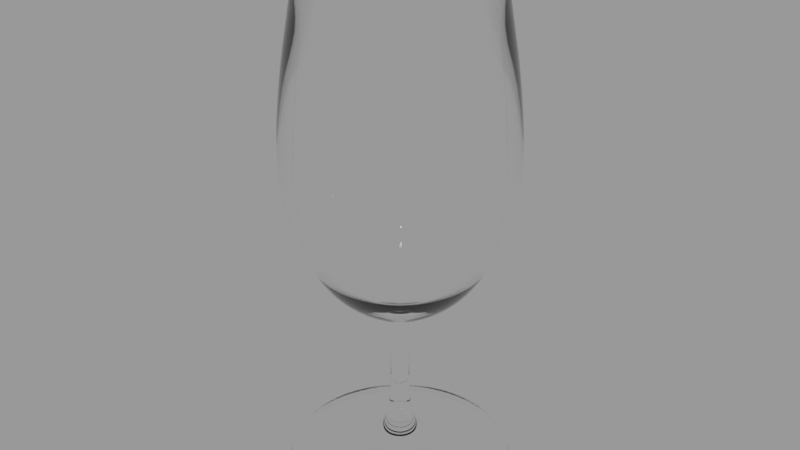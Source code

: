 # Source: wine_glass_blend_301be468-0957-45cf-a1bf-4075c7cd27e7.blend  (saved by Blender 2.90.8; exported with 4.5.12 LTS)
import bpy
from mathutils import Matrix  # noqa: F401  (used for matrix-valued properties, if any)

bpy.ops.wm.read_factory_settings(use_empty=True)
scene = bpy.context.scene
scene.name = 'upload'

# ---- collections
col_wine_glass = bpy.data.collections.new('Wine glass'); scene.collection.children.link(col_wine_glass)

# ---- materials (node trees are filled in below, after node groups)
mat_glass = bpy.data.materials.new('Glass')
mat_glass.use_transparent_shadow = False

# ---- material node trees
mat_glass.use_nodes = True; mat_glass.node_tree.nodes.clear()
_N = mat_glass.node_tree.nodes; _L = mat_glass.node_tree.links
n0 = _N.new('ShaderNodeOutputMaterial'); n0.name = 'Material Output'; n0.location = (300, 300)
n1 = _N.new('ShaderNodeBsdfPrincipled'); n1.name = 'Principled BSDF'; n1.location = (10, 300)
n1.distribution = 'GGX'
n1.subsurface_method = 'BURLEY'
n1.inputs[0].default_value = (1.0, 1.0, 1.0, 1.0)
n1.inputs[2].default_value = 0.0
n1.inputs[18].default_value = 1.0
n1.inputs[27].default_value = (0.0, 0.0, 0.0, 1.0)
n1.inputs[28].default_value = 1.0
_L.new(n1.outputs[0], n0.inputs[0])
n0.is_active_output = True

# ---- meshes
me_glass = bpy.data.meshes.new('Glass')
me_glass.from_pydata([(0.0, 0.03871, 7.26e-05), (0.0, 0.03871, 0.004698), (0.01481, 0.03576, 7.26e-05), (0.01481, 0.03576, 0.004698), (0.02737, 0.02737, 7.26e-05), (0.02737, 0.02737, 0.004698), (0.03576, 0.01481, 7.26e-05), (0.03576, 0.01481, 0.004698), (0.03871, -1.692e-09, 7.26e-05), (0.03871, -1.692e-09, 0.004698), (0.03576, -0.01481, 7.26e-05), (0.03576, -0.01481, 0.004698), (0.02737, -0.02737, 7.26e-05), (0.02737, -0.02737, 0.004698), (0.01481, -0.03576, 7.26e-05), (0.01481, -0.03576, 0.004698), (5.845e-09, -0.03871, 7.26e-05), (5.845e-09, -0.03871, 0.004698), (-0.01481, -0.03576, 7.26e-05), (-0.01481, -0.03576, 0.004698), (-0.02737, -0.02737, 7.26e-05), (-0.02737, -0.02737, 0.004698), (-0.03576, -0.01481, 7.26e-05), (-0.03576, -0.01481, 0.004698), (-0.03871, 4.616e-10, 7.26e-05), (-0.03871, 4.616e-10, 0.004698), (-0.03576, 0.01481, 7.26e-05), (-0.03576, 0.01481, 0.004698), (-0.02737, 0.02737, 7.26e-05), (-0.02737, 0.02737, 0.004698), (-0.01481, 0.03576, 7.26e-05), (-0.01481, 0.03576, 0.004698), (1.326e-09, 0.003113, 0.01056), (0.001191, 0.002876, 0.01056), (0.002201, 0.002201, 0.01056), (0.002876, 0.001191, 0.01056), (0.003113, 2.617e-10, 0.01056), (0.002876, -0.001191, 0.01056), (0.002201, -0.002201, 0.01056), (0.001191, -0.002876, 0.01056), (1.796e-09, -0.003113, 0.01056), (-0.001191, -0.002876, 0.01056), (-0.002201, -0.002201, 0.01056), (-0.002876, -0.001191, 0.01056), (-0.003113, 4.349e-10, 0.01056), (-0.002876, 0.001191, 0.01056), (-0.002201, 0.002201, 0.01056), (-0.001191, 0.002876, 0.01056), (1.275e-09, 0.004473, 0.002901), (0.001712, 0.004133, 0.002901), (0.003163, 0.003163, 0.002901), (0.004133, 0.001712, 0.002901), (0.004473, 1.871e-10, 0.002901), (0.004133, -0.001712, 0.002901), (0.003163, -0.003163, 0.002901), (0.001712, -0.004133, 0.002901), (1.951e-09, -0.004473, 0.002901), (-0.001712, -0.004133, 0.002901), (-0.003163, -0.003163, 0.002901), (-0.004133, -0.001712, 0.002901), (-0.004473, 4.359e-10, 0.002901), (-0.004133, 0.001712, 0.002901), (-0.003163, 0.003163, 0.002901), (-0.001712, 0.004133, 0.002901), (0.001191, 0.002876, 0.05661), (1.041e-09, 0.003113, 0.05661), (0.002201, 0.002201, 0.05661), (0.002876, 0.001191, 0.05661), (0.003113, 2.617e-10, 0.05661), (0.002876, -0.001191, 0.05661), (0.002201, -0.002201, 0.05661), (0.001191, -0.002876, 0.05661), (1.511e-09, -0.003113, 0.05661), (-0.001191, -0.002876, 0.05661), (-0.002201, -0.002201, 0.05661), (-0.002876, -0.001191, 0.05661), (-0.003113, 4.349e-10, 0.05661), (-0.002876, 0.001191, 0.05661), (-0.002201, 0.002201, 0.05661), (-0.001191, 0.002876, 0.05661), (3.82e-09, -0.02091, 0.005915), (-0.008002, -0.01932, 0.005915), (-0.01932, 0.008002, 0.005915), (-0.01479, 0.01479, 0.005915), (0.008002, 0.01932, 0.005915), (0.01479, 0.01479, 0.005915), (0.01479, -0.01479, 0.005915), (0.008002, -0.01932, 0.005915), (-0.01932, -0.008002, 0.005915), (-0.02091, 4.482e-10, 0.005915), (0.02091, -7.151e-10, 0.005915), (0.01932, -0.008002, 0.005915), (-0.01479, -0.01479, 0.005915), (-0.008002, 0.01932, 0.005915), (0.01932, 0.008002, 0.005915), (6.63e-10, 0.02091, 0.005915), (0.008697, 0.021, 0.06822), (-2.767e-10, 0.02273, 0.06822), (0.01607, 0.01607, 0.06822), (0.021, 0.008697, 0.06822), (0.02273, 1.229e-09, 0.06822), (0.021, -0.008697, 0.06822), (0.01607, -0.01607, 0.06822), (0.008697, -0.021, 0.06822), (3.155e-09, -0.02273, 0.06822), (-0.008697, -0.021, 0.06822), (-0.01607, -0.01607, 0.06822), (-0.021, -0.008697, 0.06822), (-0.02273, 2.494e-09, 0.06822), (-0.021, 0.008697, 0.06822), (-0.01607, 0.01607, 0.06822), (-0.008697, 0.021, 0.06822), (0.01133, 0.02735, 0.08031), (-5.132e-10, 0.0296, 0.08031), (0.02093, 0.02093, 0.08031), (0.02735, 0.01133, 0.08031), (0.0296, 1.427e-09, 0.08031), (0.02735, -0.01133, 0.08031), (0.02093, -0.02093, 0.08031), (0.01133, -0.02735, 0.08031), (3.957e-09, -0.0296, 0.08031), (-0.01133, -0.02735, 0.08031), (-0.02093, -0.02093, 0.08031), (-0.02735, -0.01133, 0.08031), (-0.0296, 3.074e-09, 0.08031), (-0.02735, 0.01133, 0.08031), (-0.02093, 0.02093, 0.08031), (-0.01133, 0.02735, 0.08031), (0.01451, 0.03504, 0.09641), (-9.208e-10, 0.03792, 0.09641), (0.02682, 0.02682, 0.09641), (0.03504, 0.01451, 0.09641), (0.03792, 1.828e-09, 0.09641), (0.03504, -0.01451, 0.09641), (0.02682, -0.02682, 0.09641), (0.01451, -0.03504, 0.09641), (4.806e-09, -0.03792, 0.09641), (-0.01451, -0.03504, 0.09641), (-0.02682, -0.02682, 0.09641), (-0.03504, -0.01451, 0.09641), (-0.03792, 3.938e-09, 0.09641), (-0.03504, 0.01451, 0.09641), (-0.02682, 0.02682, 0.09641), (-0.01451, 0.03504, 0.09641), (0.01314, 0.03172, 0.1495), (-7.344e-10, 0.03433, 0.1495), (0.02428, 0.02428, 0.1495), (0.03172, 0.01314, 0.1495), (0.03433, 1.61e-09, 0.1495), (0.03172, -0.01314, 0.1495), (0.02428, -0.02428, 0.1495), (0.01314, -0.03172, 0.1495), (4.45e-09, -0.03433, 0.1495), (-0.01314, -0.03172, 0.1495), (-0.02428, -0.02428, 0.1495), (-0.03172, -0.01314, 0.1495), (-0.03433, 3.521e-09, 0.1495), (-0.03172, 0.01314, 0.1495), (-0.02428, 0.02428, 0.1495), (-0.01314, 0.03172, 0.1495), (0.01158, 0.02796, 0.1803), (-7.058e-10, 0.03027, 0.1803), (0.0214, 0.0214, 0.1803), (0.02796, 0.01158, 0.1803), (0.03027, 1.371e-09, 0.1803), (0.02796, -0.01158, 0.1803), (0.0214, -0.0214, 0.1803), (0.01158, -0.02796, 0.1803), (3.865e-09, -0.03027, 0.1803), (-0.01158, -0.02796, 0.1803), (-0.0214, -0.0214, 0.1803), (-0.02796, -0.01158, 0.1803), (-0.03027, 3.055e-09, 0.1803), (-0.02796, 0.01158, 0.1803), (-0.0214, 0.0214, 0.1803), (-0.01158, 0.02796, 0.1803), (-0.01403, -0.03386, 0.004838), (-0.02592, 0.02592, 0.004838), (0.02592, 0.02592, 0.004838), (0.01403, -0.03386, 0.004838), (-0.03665, 4.6e-10, 0.004838), (0.03386, -0.01403, 0.004838), (-0.02592, -0.02592, 0.004838), (-0.01403, 0.03386, 0.004838), (0.03386, 0.01403, 0.004838), (5.611e-09, -0.03665, 0.004838), (-0.03386, 0.01403, 0.004838), (0.01403, 0.03386, 0.004838), (0.02592, -0.02592, 0.004838), (-0.03386, -0.01403, 0.004838), (0.03665, -1.579e-09, 0.004838), (7.643e-11, 0.03665, 0.004838), (0.02646, 0.02646, 0.0001793), (0.01432, 0.03457, 0.0001793), (0.01432, -0.03457, 0.0001793), (0.02646, -0.02646, 0.0001793), (-0.03741, 4.606e-10, 0.0001793), (-0.03457, -0.01432, 0.0001793), (0.03457, -0.01432, 0.0001793), (0.03741, -1.621e-09, 0.0001793), (-0.02646, -0.02646, 0.0001793), (-0.01432, -0.03457, 0.0001793), (-0.01432, 0.03457, 0.0001793), (-0.02646, 0.02646, 0.0001793), (0.03457, 0.01432, 0.0001793), (5.698e-09, -0.03741, 0.0001793), (4.815e-11, 0.03741, 0.0001793), (-0.03457, 0.01432, 0.0001793), (0.0001108, 0.0002674, 0.05661), (1.159e-09, 0.0002895, 0.05661), (0.0002047, 0.0002047, 0.05661), (0.0002674, 0.0001108, 0.05661), (0.0002895, 1.224e-10, 0.05661), (0.0002674, -0.0001108, 0.05661), (0.0002047, -0.0002047, 0.05661), (0.0001108, -0.0002674, 0.05661), (1.203e-09, -0.0002895, 0.05661), (-0.0001108, -0.0002674, 0.05661), (-0.0002047, -0.0002047, 0.05661), (-0.0002674, -0.0001108, 0.05661), (-0.0002895, 1.385e-10, 0.05661), (-0.0002674, 0.0001108, 0.05661), (-0.0002047, 0.0002047, 0.05661), (-0.0001108, 0.0002674, 0.05661), (-0.001191, 0.002876, 0.0416), (1.134e-09, 0.003113, 0.0416), (1.604e-09, -0.003113, 0.0416), (-0.001191, -0.002876, 0.0416), (0.001191, 0.002876, 0.0416), (0.002201, 0.002201, 0.0416), (-0.002201, -0.002201, 0.0416), (0.002876, 0.001191, 0.0416), (-0.002876, -0.001191, 0.0416), (0.003113, 2.617e-10, 0.0416), (-0.003113, 4.349e-10, 0.0416), (0.002876, -0.001191, 0.0416), (-0.002876, 0.001191, 0.0416), (0.002201, -0.002201, 0.0416), (-0.002201, 0.002201, 0.0416), (0.001191, -0.002876, 0.0416), (0.01481, 0.01481, 0.00154), (0.008015, -0.01935, 0.00154), (-0.02094, 4.483e-10, 0.00154), (0.01935, -0.008015, 0.00154), (-0.01481, -0.01481, 0.00154), (-0.008015, 0.01935, 0.00154), (0.01935, 0.008015, 0.00154), (3.824e-09, -0.02094, 0.00154), (-0.01935, 0.008015, 0.00154), (0.008015, 0.01935, 0.00154), (0.01481, -0.01481, 0.00154), (-0.01935, -0.008015, 0.00154), (0.02094, -7.17e-10, 0.00154), (-0.008015, -0.01935, 0.00154), (-0.01481, 0.01481, 0.00154), (6.617e-10, 0.02094, 0.00154), (4.806e-09, -0.03792, 0.123), (-0.01451, -0.03504, 0.123), (0.01451, 0.03504, 0.123), (0.02682, 0.02682, 0.123), (-0.02682, -0.02682, 0.123), (0.03504, 0.01451, 0.123), (-0.03504, -0.01451, 0.123), (0.03792, 1.828e-09, 0.123), (-0.03792, 3.938e-09, 0.123), (0.03504, -0.01451, 0.123), (-0.03504, 0.01451, 0.123), (0.02682, -0.02682, 0.123), (-0.02682, 0.02682, 0.123), (0.01451, -0.03504, 0.123), (-0.01451, 0.03504, 0.123), (-9.208e-10, 0.03792, 0.123), (-0.02866, 0.01187, 0.1649), (-0.02194, 0.02194, 0.1649), (0.02194, -0.02194, 0.1649), (0.01187, -0.02866, 0.1649), (-0.01187, 0.02866, 0.1649), (4.007e-09, -0.03102, 0.1649), (-6.77e-10, 0.03102, 0.1649), (0.01187, 0.02866, 0.1649), (-0.01187, -0.02866, 0.1649), (0.02194, 0.02194, 0.1649), (-0.02194, -0.02194, 0.1649), (0.02866, 0.01187, 0.1649), (-0.02866, -0.01187, 0.1649), (0.03102, 1.455e-09, 0.1649), (-0.03102, 3.181e-09, 0.1649), (0.02866, -0.01187, 0.1649), (0.001042, 0.002515, 0.06312), (9.767e-10, 0.002722, 0.06312), (0.001925, 0.001925, 0.06312), (0.002515, 0.001042, 0.06312), (0.002722, 2.147e-10, 0.06312), (0.002515, -0.001042, 0.06312), (0.001925, -0.001925, 0.06312), (0.001042, -0.002515, 0.06312), (1.388e-09, -0.002722, 0.06312), (-0.001042, -0.002515, 0.06312), (-0.001925, -0.001925, 0.06312), (-0.002515, -0.001042, 0.06312), (-0.002722, 3.662e-10, 0.06312), (-0.002515, 0.001042, 0.06312), (-0.001925, 0.001925, 0.06312), (-0.001042, 0.002515, 0.06312), (0.009171, 0.02214, 0.07327), (-3.257e-10, 0.02397, 0.07327), (0.01695, 0.01695, 0.07327), (0.02214, 0.009171, 0.07327), (0.02397, 1.279e-09, 0.07327), (0.02214, -0.009171, 0.07327), (0.01695, -0.01695, 0.07327), (0.009171, -0.02214, 0.07327), (3.293e-09, -0.02397, 0.07327), (-0.009171, -0.02214, 0.07327), (-0.01695, -0.01695, 0.07327), (-0.02214, -0.009171, 0.07327), (-0.02397, 2.613e-09, 0.07327), (-0.02214, 0.009171, 0.07327), (-0.01695, 0.01695, 0.07327), (-0.009171, 0.02214, 0.07327), (0.01097, 0.02649, 0.08385), (-5.048e-10, 0.02867, 0.08385), (0.02027, 0.02027, 0.08385), (0.02649, 0.01097, 0.08385), (0.02867, 1.391e-09, 0.08385), (0.02649, -0.01097, 0.08385), (0.02027, -0.02027, 0.08385), (0.01097, -0.02649, 0.08385), (3.824e-09, -0.02867, 0.08385), (-0.01097, -0.02649, 0.08385), (-0.02027, -0.02027, 0.08385), (-0.02649, -0.01097, 0.08385), (-0.02867, 2.986e-09, 0.08385), (-0.02649, 0.01097, 0.08385), (-0.02027, 0.02027, 0.08385), (-0.01097, 0.02649, 0.08385), (0.01269, 0.03063, 0.09792), (-7.387e-10, 0.03316, 0.09792), (0.02345, 0.02345, 0.09792), (0.03063, 0.01269, 0.09792), (0.03316, 1.584e-09, 0.09792), (0.03063, -0.01269, 0.09792), (0.02345, -0.02345, 0.09792), (0.01269, -0.03063, 0.09792), (4.268e-09, -0.03316, 0.09792), (-0.01269, -0.03063, 0.09792), (-0.02345, -0.02345, 0.09792), (-0.03063, -0.01269, 0.09792), (-0.03316, 3.429e-09, 0.09792), (-0.03063, 0.01269, 0.09792), (-0.02345, 0.02345, 0.09792), (-0.01269, 0.03063, 0.09792), (0.01179, 0.02846, 0.1444), (-6.532e-10, 0.03081, 0.1444), (0.02178, 0.02178, 0.1444), (0.02846, 0.01179, 0.1444), (0.03081, 1.414e-09, 0.1444), (0.02846, -0.01179, 0.1444), (0.02178, -0.02178, 0.1444), (0.01179, -0.02846, 0.1444), (3.998e-09, -0.03081, 0.1444), (-0.01179, -0.02846, 0.1444), (-0.02178, -0.02178, 0.1444), (-0.02846, -0.01179, 0.1444), (-0.03081, 3.128e-09, 0.1444), (-0.02846, 0.01179, 0.1444), (-0.02178, 0.02178, 0.1444), (-0.01179, 0.02846, 0.1444), (0.01079, 0.02604, 0.1803), (-5.584e-10, 0.02819, 0.1803), (0.01993, 0.01993, 0.1803), (0.02604, 0.01079, 0.1803), (0.02819, 1.281e-09, 0.1803), (0.02604, -0.01079, 0.1803), (0.01993, -0.01993, 0.1803), (0.01079, -0.02604, 0.1803), (3.698e-09, -0.02819, 0.1803), (-0.01079, -0.02604, 0.1803), (-0.01993, -0.01993, 0.1803), (-0.02604, -0.01079, 0.1803), (-0.02819, 2.849e-09, 0.1803), (-0.02604, 0.01079, 0.1803), (-0.01993, 0.01993, 0.1803), (-0.01079, 0.02604, 0.1803), (9.686e-05, 0.0002338, 0.06479), (1.08e-09, 0.0002531, 0.06479), (0.000179, 0.000179, 0.06479), (0.0002338, 9.686e-05, 0.06479), (0.0002531, 9.295e-11, 0.06479), (0.0002338, -9.686e-05, 0.06479), (0.000179, -0.000179, 0.06479), (9.686e-05, -0.0002338, 0.06479), (1.118e-09, -0.0002531, 0.06479), (-9.686e-05, -0.0002338, 0.06479), (-0.000179, -0.000179, 0.06479), (-0.0002338, -9.686e-05, 0.06479), (-0.0002531, 1.07e-10, 0.06479), (-0.0002338, 9.686e-05, 0.06479), (-0.000179, 0.000179, 0.06479), (-9.686e-05, 0.0002338, 0.06479), (4.268e-09, -0.03316, 0.1211), (-0.01269, -0.03063, 0.1211), (0.01269, 0.03063, 0.1211), (0.02345, 0.02345, 0.1211), (-0.02345, -0.02345, 0.1211), (0.03063, 0.01269, 0.1211), (-0.03063, -0.01269, 0.1211), (0.03316, 1.584e-09, 0.1211), (-0.03316, 3.429e-09, 0.1211), (0.03063, -0.01269, 0.1211), (-0.03063, 0.01269, 0.1211), (0.02345, -0.02345, 0.1211), (-0.02345, 0.02345, 0.1211), (0.01269, -0.03063, 0.1211), (-0.01269, 0.03063, 0.1211), (-7.387e-10, 0.03316, 0.1211), (-0.02754, 0.01141, 0.1578), (-0.02108, 0.02108, 0.1578), (0.02108, -0.02108, 0.1578), (0.01141, -0.02754, 0.1578), (-0.01141, 0.02754, 0.1578), (3.857e-09, -0.02981, 0.1578), (-6.447e-10, 0.02981, 0.1578), (0.01141, 0.02754, 0.1578), (-0.01141, -0.02754, 0.1578), (0.02108, 0.02108, 0.1578), (-0.02108, -0.02108, 0.1578), (0.02754, 0.01141, 0.1578), (-0.02754, -0.01141, 0.1578), (0.02981, 1.384e-09, 0.1578), (-0.02981, 3.043e-09, 0.1578), (0.02754, -0.01141, 0.1578), (0.01158, -0.02796, 0.1803), (0.0214, -0.0214, 0.1803), (0.02796, -0.01158, 0.1803), (0.03027, 1.371e-09, 0.1803), (0.02796, 0.01158, 0.1803), (0.0214, 0.0214, 0.1803), (0.01158, 0.02796, 0.1803), (-7.058e-10, 0.03027, 0.1803), (-0.01158, 0.02796, 0.1803), (-0.0214, 0.0214, 0.1803), (-0.02796, 0.01158, 0.1803), (-0.03027, 3.055e-09, 0.1803), (-0.02796, -0.01158, 0.1803), (3.865e-09, -0.03027, 0.1803), (-0.01158, -0.02796, 0.1803), (-0.0214, -0.0214, 0.1803), (-0.02604, 0.01079, 0.1803), (0.01993, -0.01993, 0.1803), (-5.584e-10, 0.02819, 0.1803), (-0.01993, 0.01993, 0.1803), (0.01079, -0.02604, 0.1803), (-0.01079, 0.02604, 0.1803), (3.698e-09, -0.02819, 0.1803), (0.01079, 0.02604, 0.1803), (-0.01079, -0.02604, 0.1803), (0.01993, 0.01993, 0.1803), (-0.01993, -0.01993, 0.1803), (0.02604, 0.01079, 0.1803), (-0.02604, -0.01079, 0.1803), (0.02819, 1.281e-09, 0.1803), (-0.02819, 2.849e-09, 0.1803), (0.02604, -0.01079, 0.1803), (0.002876, 0.001191, 0.05661), (0.003113, 2.617e-10, 0.05661), (-0.002876, -0.001191, 0.05661), (-0.003113, 4.349e-10, 0.05661), (0.002876, -0.001191, 0.05661), (-0.002876, 0.001191, 0.05661), (0.002201, -0.002201, 0.05661), (-0.002201, 0.002201, 0.05661), (0.001191, -0.002876, 0.05661), (-0.001191, 0.002876, 0.05661), (1.511e-09, -0.003113, 0.05661), (1.041e-09, 0.003113, 0.05661), (0.001191, 0.002876, 0.05661), (-0.001191, -0.002876, 0.05661), (0.002201, 0.002201, 0.05661), (-0.002201, -0.002201, 0.05661), (-0.001191, 0.002876, 0.05661), (1.511e-09, -0.003113, 0.05661), (0.001191, 0.002876, 0.05661), (1.041e-09, 0.003113, 0.05661), (-0.001191, -0.002876, 0.05661), (0.002201, 0.002201, 0.05661), (-0.002201, -0.002201, 0.05661), (0.002876, 0.001191, 0.05661), (-0.002876, -0.001191, 0.05661), (0.003113, 2.617e-10, 0.05661), (-0.003113, 4.349e-10, 0.05661), (0.002876, -0.001191, 0.05661), (-0.002876, 0.001191, 0.05661), (0.002201, -0.002201, 0.05661), (-0.002201, 0.002201, 0.05661), (0.001191, -0.002876, 0.05661)], [], [(0, 1, 3, 2), (2, 3, 5, 4), (4, 5, 7, 6), (6, 7, 9, 8), (8, 9, 11, 10), (10, 11, 13, 12), (12, 13, 15, 14), (14, 15, 17, 16), (16, 17, 19, 18), (18, 19, 21, 20), (20, 21, 23, 22), (22, 23, 25, 24), (24, 25, 27, 26), (26, 27, 29, 28), (81, 80, 40, 41), (28, 29, 31, 30), (30, 31, 1, 0), (249, 240, 50, 49), (483, 480, 79, 65), (83, 82, 45, 46), (85, 84, 33, 34), (87, 86, 38, 39), (89, 88, 43, 44), (91, 90, 36, 37), (92, 81, 41, 42), (93, 83, 46, 47), (94, 85, 34, 35), (80, 87, 39, 40), (84, 95, 32, 33), (82, 89, 44, 45), (86, 91, 37, 38), (88, 92, 42, 43), (95, 93, 47, 32), (90, 94, 35, 36), (48, 49, 50, 51, 52, 53, 54, 55, 56, 57, 58, 59, 60, 61, 62, 63), (250, 241, 55, 54), (251, 242, 60, 59), (252, 243, 53, 52), (253, 244, 58, 57), (254, 245, 63, 62), (240, 246, 51, 50), (241, 247, 56, 55), (255, 249, 49, 48), (242, 248, 61, 60), (243, 250, 54, 53), (244, 251, 59, 58), (245, 255, 48, 63), (246, 252, 52, 51), (247, 253, 57, 56), (248, 254, 62, 61), (465, 464, 99, 100), (484, 481, 72, 73), (485, 482, 64, 66), (486, 484, 73, 74), (487, 485, 66, 67), (488, 486, 74, 75), (489, 487, 67, 68), (490, 488, 75, 76), (491, 489, 68, 69), (492, 490, 76, 77), (493, 491, 69, 70), (494, 492, 77, 78), (495, 493, 70, 71), (480, 494, 78, 79), (481, 495, 71, 72), (482, 483, 65, 64), (190, 184, 94, 90), (191, 183, 93, 95), (189, 182, 92, 88), (188, 181, 91, 86), (186, 180, 89, 82), (187, 191, 95, 84), (185, 179, 87, 80), (184, 178, 85, 94), (183, 177, 83, 93), (182, 176, 81, 92), (181, 190, 90, 91), (180, 189, 88, 89), (179, 188, 86, 87), (178, 187, 84, 85), (177, 186, 82, 83), (176, 185, 80, 81), (110, 109, 125, 126), (467, 466, 107, 108), (468, 465, 100, 101), (469, 467, 108, 109), (470, 468, 101, 102), (471, 469, 109, 110), (472, 470, 102, 103), (473, 471, 110, 111), (474, 472, 103, 104), (476, 475, 97, 96), (475, 473, 111, 97), (477, 474, 104, 105), (478, 476, 96, 98), (479, 477, 105, 106), (464, 478, 98, 99), (466, 479, 106, 107), (116, 115, 131, 132), (103, 102, 118, 119), (111, 110, 126, 127), (104, 103, 119, 120), (96, 97, 113, 112), (97, 111, 127, 113), (105, 104, 120, 121), (98, 96, 112, 114), (106, 105, 121, 122), (99, 98, 114, 115), (107, 106, 122, 123), (100, 99, 115, 116), (108, 107, 123, 124), (101, 100, 116, 117), (109, 108, 124, 125), (102, 101, 117, 118), (257, 256, 152, 153), (124, 123, 139, 140), (117, 116, 132, 133), (125, 124, 140, 141), (118, 117, 133, 134), (126, 125, 141, 142), (119, 118, 134, 135), (127, 126, 142, 143), (120, 119, 135, 136), (112, 113, 129, 128), (113, 127, 143, 129), (121, 120, 136, 137), (114, 112, 128, 130), (122, 121, 137, 138), (115, 114, 130, 131), (123, 122, 138, 139), (273, 272, 173, 174), (259, 258, 144, 146), (260, 257, 153, 154), (261, 259, 146, 147), (262, 260, 154, 155), (263, 261, 147, 148), (264, 262, 155, 156), (265, 263, 148, 149), (266, 264, 156, 157), (267, 265, 149, 150), (268, 266, 157, 158), (269, 267, 150, 151), (270, 268, 158, 159), (256, 269, 151, 152), (258, 271, 145, 144), (271, 270, 159, 145), (275, 274, 166, 167), (276, 273, 174, 175), (277, 275, 167, 168), (279, 278, 161, 160), (278, 276, 175, 161), (280, 277, 168, 169), (281, 279, 160, 162), (282, 280, 169, 170), (283, 281, 162, 163), (284, 282, 170, 171), (285, 283, 163, 164), (286, 284, 171, 172), (287, 285, 164, 165), (272, 286, 172, 173), (274, 287, 165, 166), (19, 17, 185, 176), (29, 27, 186, 177), (5, 3, 187, 178), (15, 13, 188, 179), (25, 23, 189, 180), (11, 9, 190, 181), (21, 19, 176, 182), (31, 29, 177, 183), (7, 5, 178, 184), (17, 15, 179, 185), (3, 1, 191, 187), (27, 25, 180, 186), (13, 11, 181, 188), (23, 21, 182, 189), (1, 31, 183, 191), (9, 7, 184, 190), (26, 28, 203, 207), (16, 18, 201, 205), (6, 8, 199, 204), (30, 0, 206, 202), (20, 22, 197, 200), (10, 12, 195, 198), (24, 26, 207, 196), (0, 2, 193, 206), (14, 16, 205, 194), (4, 6, 204, 192), (28, 30, 202, 203), (18, 20, 200, 201), (8, 10, 198, 199), (22, 24, 196, 197), (12, 14, 194, 195), (2, 4, 192, 193), (72, 216, 217, 73), (208, 209, 223, 222, 221, 220, 219, 218, 217, 216, 215, 214, 213, 212, 211, 210), (64, 208, 210, 66), (73, 217, 218, 74), (66, 210, 211, 67), (74, 218, 219, 75), (67, 211, 212, 68), (75, 219, 220, 76), (68, 212, 213, 69), (76, 220, 221, 77), (69, 213, 214, 70), (77, 221, 222, 78), (70, 214, 215, 71), (78, 222, 223, 79), (71, 215, 216, 72), (65, 209, 208, 64), (79, 223, 209, 65), (33, 32, 225, 228), (40, 39, 239, 226), (47, 46, 238, 224), (39, 38, 237, 239), (46, 45, 236, 238), (38, 37, 235, 237), (45, 44, 234, 236), (37, 36, 233, 235), (44, 43, 232, 234), (36, 35, 231, 233), (43, 42, 230, 232), (35, 34, 229, 231), (42, 41, 227, 230), (34, 33, 228, 229), (41, 40, 226, 227), (32, 47, 224, 225), (207, 203, 254, 248), (205, 201, 253, 247), (204, 199, 252, 246), (202, 206, 255, 245), (200, 197, 251, 244), (198, 195, 250, 243), (196, 207, 248, 242), (206, 193, 249, 255), (194, 205, 247, 241), (192, 204, 246, 240), (203, 202, 245, 254), (201, 200, 244, 253), (199, 198, 243, 252), (197, 196, 242, 251), (195, 194, 241, 250), (193, 192, 240, 249), (129, 143, 270, 271), (128, 129, 271, 258), (136, 135, 269, 256), (143, 142, 268, 270), (135, 134, 267, 269), (142, 141, 266, 268), (134, 133, 265, 267), (141, 140, 264, 266), (133, 132, 263, 265), (140, 139, 262, 264), (132, 131, 261, 263), (139, 138, 260, 262), (131, 130, 259, 261), (138, 137, 257, 260), (130, 128, 258, 259), (137, 136, 256, 257), (150, 149, 287, 274), (157, 156, 286, 272), (149, 148, 285, 287), (156, 155, 284, 286), (148, 147, 283, 285), (155, 154, 282, 284), (147, 146, 281, 283), (154, 153, 280, 282), (146, 144, 279, 281), (153, 152, 277, 280), (145, 159, 276, 278), (144, 145, 278, 279), (152, 151, 275, 277), (159, 158, 273, 276), (151, 150, 274, 275), (158, 157, 272, 273), (292, 308, 307, 291), (318, 334, 333, 317), (300, 316, 315, 299), (293, 309, 308, 292), (301, 317, 316, 300), (294, 310, 309, 293), (302, 318, 317, 301), (295, 311, 310, 294), (303, 319, 318, 302), (296, 312, 311, 295), (288, 304, 305, 289), (289, 305, 319, 303), (297, 313, 312, 296), (290, 306, 304, 288), (298, 314, 313, 297), (291, 307, 306, 290), (299, 315, 314, 298), (324, 340, 339, 323), (311, 327, 326, 310), (319, 335, 334, 318), (312, 328, 327, 311), (304, 320, 321, 305), (305, 321, 335, 319), (313, 329, 328, 312), (306, 322, 320, 304), (314, 330, 329, 313), (307, 323, 322, 306), (315, 331, 330, 314), (308, 324, 323, 307), (316, 332, 331, 315), (309, 325, 324, 308), (317, 333, 332, 316), (310, 326, 325, 309), (401, 361, 360, 400), (332, 348, 347, 331), (325, 341, 340, 324), (333, 349, 348, 332), (326, 342, 341, 325), (334, 350, 349, 333), (327, 343, 342, 326), (335, 351, 350, 334), (328, 344, 343, 327), (320, 336, 337, 321), (321, 337, 351, 335), (329, 345, 344, 328), (322, 338, 336, 320), (330, 346, 345, 329), (323, 339, 338, 322), (331, 347, 346, 330), (451, 382, 381, 448), (403, 354, 352, 402), (404, 362, 361, 401), (405, 355, 354, 403), (406, 363, 362, 404), (407, 356, 355, 405), (408, 364, 363, 406), (409, 357, 356, 407), (410, 365, 364, 408), (411, 358, 357, 409), (412, 366, 365, 410), (413, 359, 358, 411), (414, 367, 366, 412), (400, 360, 359, 413), (402, 352, 353, 415), (415, 353, 367, 414), (452, 375, 374, 449), (453, 383, 382, 451), (454, 376, 375, 452), (455, 368, 369, 450), (450, 369, 383, 453), (456, 377, 376, 454), (457, 370, 368, 455), (458, 378, 377, 456), (459, 371, 370, 457), (460, 379, 378, 458), (461, 372, 371, 459), (462, 380, 379, 460), (463, 373, 372, 461), (448, 381, 380, 462), (449, 374, 373, 463), (296, 392, 393, 297), (384, 385, 399, 398, 397, 396, 395, 394, 393, 392, 391, 390, 389, 388, 387, 386), (288, 384, 386, 290), (297, 393, 394, 298), (290, 386, 387, 291), (298, 394, 395, 299), (291, 387, 388, 292), (299, 395, 396, 300), (292, 388, 389, 293), (300, 396, 397, 301), (293, 389, 390, 294), (301, 397, 398, 302), (294, 390, 391, 295), (302, 398, 399, 303), (295, 391, 392, 296), (289, 385, 384, 288), (303, 399, 385, 289), (337, 415, 414, 351), (336, 402, 415, 337), (344, 400, 413, 343), (351, 414, 412, 350), (343, 413, 411, 342), (350, 412, 410, 349), (342, 411, 409, 341), (349, 410, 408, 348), (341, 409, 407, 340), (348, 408, 406, 347), (340, 407, 405, 339), (347, 406, 404, 346), (339, 405, 403, 338), (346, 404, 401, 345), (338, 403, 402, 336), (345, 401, 400, 344), (358, 418, 431, 357), (365, 416, 430, 364), (357, 431, 429, 356), (364, 430, 428, 363), (356, 429, 427, 355), (363, 428, 426, 362), (355, 427, 425, 354), (362, 426, 424, 361), (354, 425, 423, 352), (361, 424, 421, 360), (353, 422, 420, 367), (352, 423, 422, 353), (360, 421, 419, 359), (367, 420, 417, 366), (359, 419, 418, 358), (366, 417, 416, 365), (433, 374, 375, 432), (434, 373, 374, 433), (435, 372, 373, 434), (436, 371, 372, 435), (437, 370, 371, 436), (438, 368, 370, 437), (439, 369, 368, 438), (440, 383, 369, 439), (441, 382, 383, 440), (442, 381, 382, 441), (443, 380, 381, 442), (444, 379, 380, 443), (432, 375, 376, 445), (445, 376, 377, 446), (446, 377, 378, 447), (447, 378, 379, 444), (170, 447, 444, 171), (169, 446, 447, 170), (168, 445, 446, 169), (167, 432, 445, 168), (171, 444, 443, 172), (172, 443, 442, 173), (173, 442, 441, 174), (174, 441, 440, 175), (175, 440, 439, 161), (161, 439, 438, 160), (160, 438, 437, 162), (162, 437, 436, 163), (163, 436, 435, 164), (164, 435, 434, 165), (165, 434, 433, 166), (166, 433, 432, 167), (418, 449, 463, 431), (416, 448, 462, 430), (431, 463, 461, 429), (430, 462, 460, 428), (429, 461, 459, 427), (428, 460, 458, 426), (427, 459, 457, 425), (426, 458, 456, 424), (425, 457, 455, 423), (424, 456, 454, 421), (422, 450, 453, 420), (423, 455, 450, 422), (421, 454, 452, 419), (420, 453, 451, 417), (419, 452, 449, 418), (417, 451, 448, 416), (75, 74, 479, 466), (67, 66, 478, 464), (74, 73, 477, 479), (66, 64, 476, 478), (73, 72, 474, 477), (65, 79, 473, 475), (64, 65, 475, 476), (72, 71, 472, 474), (79, 78, 471, 473), (71, 70, 470, 472), (78, 77, 469, 471), (70, 69, 468, 470), (77, 76, 467, 469), (69, 68, 465, 468), (76, 75, 466, 467), (68, 67, 464, 465), (228, 225, 483, 482), (226, 239, 495, 481), (224, 238, 494, 480), (239, 237, 493, 495), (238, 236, 492, 494), (237, 235, 491, 493), (236, 234, 490, 492), (235, 233, 489, 491), (234, 232, 488, 490), (233, 231, 487, 489), (232, 230, 486, 488), (231, 229, 485, 487), (230, 227, 484, 486), (229, 228, 482, 485), (227, 226, 481, 484), (225, 224, 480, 483)])
me_glass.polygons.foreach_set('use_smooth', [True] * 483)
_uv = me_glass.uv_layers.new(name='UVMap')
_uv.uv.foreach_set('vector', [1.0, 0.5, 1.0, 1.0, 0.9375, 1.0, 0.9375, 0.5, 0.9375, 0.5, 0.9375, 1.0, 0.875, 1.0, 0.875, 0.5, 0.875, 0.5, 0.875, 1.0, 0.8125, 1.0, 0.8125, 0.5, 0.8125, 0.5, 0.8125, 1.0, 0.75, 1.0, 0.75, 0.5, 0.75, 0.5, 0.75, 1.0, 0.6875, 1.0, 0.6875, 0.5, 0.6875, 0.5, 0.6875, 1.0, 0.625, 1.0, 0.625, 0.5, 0.625, 0.5, 0.625, 1.0, 0.5625, 1.0, 0.5625, 0.5, 0.5625, 0.5, 0.5625, 1.0, 0.5, 1.0, 0.5, 0.5, 0.5, 0.5, 0.5, 1.0, 0.4375, 1.0, 0.4375, 0.5, 0.4375, 0.5, 0.4375, 1.0, 0.375, 1.0, 0.375, 0.5, 0.375, 0.5, 0.375, 1.0, 0.3125, 1.0, 0.3125, 0.5, 0.3125, 0.5, 0.3125, 1.0, 0.25, 1.0, 0.25, 0.5, 0.25, 0.5, 0.25, 1.0, 0.1875, 1.0, 0.1875, 0.5, 0.1875, 0.5, 0.1875, 1.0, 0.125, 1.0, 0.125, 0.5, 0.4375, 1.0, 0.5, 1.0, 0.5, 1.0, 0.4375, 1.0, 0.125, 0.5, 0.125, 1.0, 0.0625, 1.0, 0.0625, 0.5, 0.0625, 0.5, 0.0625, 1.0, 0.0, 1.0, 0.0, 0.5, 0.9375, 0.5, 0.875, 0.5, 0.875, 0.5, 0.9375, 0.5, 0.0, 1.0, 0.0625, 1.0, 0.0625, 1.0, 0.0, 1.0, 0.125, 1.0, 0.1875, 1.0, 0.1875, 1.0, 0.125, 1.0, 0.875, 1.0, 0.9375, 1.0, 0.9375, 1.0, 0.875, 1.0, 0.5625, 1.0, 0.625, 1.0, 0.625, 1.0, 0.5625, 1.0, 0.25, 1.0, 0.3125, 1.0, 0.3125, 1.0, 0.25, 1.0, 0.6875, 1.0, 0.75, 1.0, 0.75, 1.0, 0.6875, 1.0, 0.375, 1.0, 0.4375, 1.0, 0.4375, 1.0, 0.375, 1.0, 0.0625, 1.0, 0.125, 1.0, 0.125, 1.0, 0.0625, 1.0, 0.8125, 1.0, 0.875, 1.0, 0.875, 1.0, 0.8125, 1.0, 0.5, 1.0, 0.5625, 1.0, 0.5625, 1.0, 0.5, 1.0, 0.9375, 1.0, 1.0, 1.0, 1.0, 1.0, 0.9375, 1.0, 0.1875, 1.0, 0.25, 1.0, 0.25, 1.0, 0.1875, 1.0, 0.625, 1.0, 0.6875, 1.0, 0.6875, 1.0, 0.625, 1.0, 0.3125, 1.0, 0.375, 1.0, 0.375, 1.0, 0.3125, 1.0, 0.0, 1.0, 0.0625, 1.0, 0.0625, 1.0, 0.0, 1.0, 0.75, 1.0, 0.8125, 1.0, 0.8125, 1.0, 0.75, 1.0, 0.75, 0.49, 0.8418, 0.4717, 0.9197, 0.4197, 0.9717, 0.3418, 0.99, 0.25, 0.9717, 0.1582, 0.9197, 0.08029, 0.8418, 0.02827, 0.75, 0.01, 0.6582, 0.02827, 0.5803, 0.08029, 0.5283, 0.1582, 0.51, 0.25, 0.5283, 0.3418, 0.5803, 0.4197, 0.6582, 0.4717, 0.625, 0.5, 0.5625, 0.5, 0.5625, 0.5, 0.625, 0.5, 0.3125, 0.5, 0.25, 0.5, 0.25, 0.5, 0.3125, 0.5, 0.75, 0.5, 0.6875, 0.5, 0.6875, 0.5, 0.75, 0.5, 0.4375, 0.5, 0.375, 0.5, 0.375, 0.5, 0.4375, 0.5, 0.125, 0.5, 0.0625, 0.5, 0.0625, 0.5, 0.125, 0.5, 0.875, 0.5, 0.8125, 0.5, 0.8125, 0.5, 0.875, 0.5, 0.5625, 0.5, 0.5, 0.5, 0.5, 0.5, 0.5625, 0.5, 1.0, 0.5, 0.9375, 0.5, 0.9375, 0.5, 1.0, 0.5, 0.25, 0.5, 0.1875, 0.5, 0.1875, 0.5, 0.25, 0.5, 0.6875, 0.5, 0.625, 0.5, 0.625, 0.5, 0.6875, 0.5, 0.375, 0.5, 0.3125, 0.5, 0.3125, 0.5, 0.375, 0.5, 0.0625, 0.5, 0.0, 0.5, 0.0, 0.5, 0.0625, 0.5, 0.8125, 0.5, 0.75, 0.5, 0.75, 0.5, 0.8125, 0.5, 0.5, 0.5, 0.4375, 0.5, 0.4375, 0.5, 0.5, 0.5, 0.1875, 0.5, 0.125, 0.5, 0.125, 0.5, 0.1875, 0.5, 0.75, 1.0, 0.8125, 1.0, 0.8125, 1.0, 0.75, 1.0, 0.4375, 1.0, 0.5, 1.0, 0.5, 1.0, 0.4375, 1.0, 0.875, 1.0, 0.9375, 1.0, 0.9375, 1.0, 0.875, 1.0, 0.375, 1.0, 0.4375, 1.0, 0.4375, 1.0, 0.375, 1.0, 0.8125, 1.0, 0.875, 1.0, 0.875, 1.0, 0.8125, 1.0, 0.3125, 1.0, 0.375, 1.0, 0.375, 1.0, 0.3125, 1.0, 0.75, 1.0, 0.8125, 1.0, 0.8125, 1.0, 0.75, 1.0, 0.25, 1.0, 0.3125, 1.0, 0.3125, 1.0, 0.25, 1.0, 0.6875, 1.0, 0.75, 1.0, 0.75, 1.0, 0.6875, 1.0, 0.1875, 1.0, 0.25, 1.0, 0.25, 1.0, 0.1875, 1.0, 0.625, 1.0, 0.6875, 1.0, 0.6875, 1.0, 0.625, 1.0, 0.125, 1.0, 0.1875, 1.0, 0.1875, 1.0, 0.125, 1.0, 0.5625, 1.0, 0.625, 1.0, 0.625, 1.0, 0.5625, 1.0, 0.0625, 1.0, 0.125, 1.0, 0.125, 1.0, 0.0625, 1.0, 0.5, 1.0, 0.5625, 1.0, 0.5625, 1.0, 0.5, 1.0, 0.9375, 1.0, 1.0, 1.0, 1.0, 1.0, 0.9375, 1.0, 0.75, 1.0, 0.8125, 1.0, 0.8125, 1.0, 0.75, 1.0, 0.0, 1.0, 0.0625, 1.0, 0.0625, 1.0, 0.0, 1.0, 0.3125, 1.0, 0.375, 1.0, 0.375, 1.0, 0.3125, 1.0, 0.625, 1.0, 0.6875, 1.0, 0.6875, 1.0, 0.625, 1.0, 0.1875, 1.0, 0.25, 1.0, 0.25, 1.0, 0.1875, 1.0, 0.9375, 1.0, 1.0, 1.0, 1.0, 1.0, 0.9375, 1.0, 0.5, 1.0, 0.5625, 1.0, 0.5625, 1.0, 0.5, 1.0, 0.8125, 1.0, 0.875, 1.0, 0.875, 1.0, 0.8125, 1.0, 0.0625, 1.0, 0.125, 1.0, 0.125, 1.0, 0.0625, 1.0, 0.375, 1.0, 0.4375, 1.0, 0.4375, 1.0, 0.375, 1.0, 0.6875, 1.0, 0.75, 1.0, 0.75, 1.0, 0.6875, 1.0, 0.25, 1.0, 0.3125, 1.0, 0.3125, 1.0, 0.25, 1.0, 0.5625, 1.0, 0.625, 1.0, 0.625, 1.0, 0.5625, 1.0, 0.875, 1.0, 0.9375, 1.0, 0.9375, 1.0, 0.875, 1.0, 0.125, 1.0, 0.1875, 1.0, 0.1875, 1.0, 0.125, 1.0, 0.4375, 1.0, 0.5, 1.0, 0.5, 1.0, 0.4375, 1.0, 0.125, 1.0, 0.1875, 1.0, 0.1875, 1.0, 0.125, 1.0, 0.25, 1.0, 0.3125, 1.0, 0.3125, 1.0, 0.25, 1.0, 0.6875, 1.0, 0.75, 1.0, 0.75, 1.0, 0.6875, 1.0, 0.1875, 1.0, 0.25, 1.0, 0.25, 1.0, 0.1875, 1.0, 0.625, 1.0, 0.6875, 1.0, 0.6875, 1.0, 0.625, 1.0, 0.125, 1.0, 0.1875, 1.0, 0.1875, 1.0, 0.125, 1.0, 0.5625, 1.0, 0.625, 1.0, 0.625, 1.0, 0.5625, 1.0, 0.0625, 1.0, 0.125, 1.0, 0.125, 1.0, 0.0625, 1.0, 0.5, 1.0, 0.5625, 1.0, 0.5625, 1.0, 0.5, 1.0, 0.9375, 1.0, 1.0, 1.0, 1.0, 1.0, 0.9375, 1.0, 0.0, 1.0, 0.0625, 1.0, 0.0625, 1.0, 0.0, 1.0, 0.4375, 1.0, 0.5, 1.0, 0.5, 1.0, 0.4375, 1.0, 0.875, 1.0, 0.9375, 1.0, 0.9375, 1.0, 0.875, 1.0, 0.375, 1.0, 0.4375, 1.0, 0.4375, 1.0, 0.375, 1.0, 0.8125, 1.0, 0.875, 1.0, 0.875, 1.0, 0.8125, 1.0, 0.3125, 1.0, 0.375, 1.0, 0.375, 1.0, 0.3125, 1.0, 0.75, 1.0, 0.8125, 1.0, 0.8125, 1.0, 0.75, 1.0, 0.5625, 1.0, 0.625, 1.0, 0.625, 1.0, 0.5625, 1.0, 0.0625, 1.0, 0.125, 1.0, 0.125, 1.0, 0.0625, 1.0, 0.5, 1.0, 0.5625, 1.0, 0.5625, 1.0, 0.5, 1.0, 0.9375, 1.0, 1.0, 1.0, 1.0, 1.0, 0.9375, 1.0, 0.0, 1.0, 0.0625, 1.0, 0.0625, 1.0, 0.0, 1.0, 0.4375, 1.0, 0.5, 1.0, 0.5, 1.0, 0.4375, 1.0, 0.875, 1.0, 0.9375, 1.0, 0.9375, 1.0, 0.875, 1.0, 0.375, 1.0, 0.4375, 1.0, 0.4375, 1.0, 0.375, 1.0, 0.8125, 1.0, 0.875, 1.0, 0.875, 1.0, 0.8125, 1.0, 0.3125, 1.0, 0.375, 1.0, 0.375, 1.0, 0.3125, 1.0, 0.75, 1.0, 0.8125, 1.0, 0.8125, 1.0, 0.75, 1.0, 0.25, 1.0, 0.3125, 1.0, 0.3125, 1.0, 0.25, 1.0, 0.6875, 1.0, 0.75, 1.0, 0.75, 1.0, 0.6875, 1.0, 0.1875, 1.0, 0.25, 1.0, 0.25, 1.0, 0.1875, 1.0, 0.625, 1.0, 0.6875, 1.0, 0.6875, 1.0, 0.625, 1.0, 0.4375, 1.0, 0.5, 1.0, 0.5, 1.0, 0.4375, 1.0, 0.25, 1.0, 0.3125, 1.0, 0.3125, 1.0, 0.25, 1.0, 0.6875, 1.0, 0.75, 1.0, 0.75, 1.0, 0.6875, 1.0, 0.1875, 1.0, 0.25, 1.0, 0.25, 1.0, 0.1875, 1.0, 0.625, 1.0, 0.6875, 1.0, 0.6875, 1.0, 0.625, 1.0, 0.125, 1.0, 0.1875, 1.0, 0.1875, 1.0, 0.125, 1.0, 0.5625, 1.0, 0.625, 1.0, 0.625, 1.0, 0.5625, 1.0, 0.0625, 1.0, 0.125, 1.0, 0.125, 1.0, 0.0625, 1.0, 0.5, 1.0, 0.5625, 1.0, 0.5625, 1.0, 0.5, 1.0, 0.9375, 1.0, 1.0, 1.0, 1.0, 1.0, 0.9375, 1.0, 0.0, 1.0, 0.0625, 1.0, 0.0625, 1.0, 0.0, 1.0, 0.4375, 1.0, 0.5, 1.0, 0.5, 1.0, 0.4375, 1.0, 0.875, 1.0, 0.9375, 1.0, 0.9375, 1.0, 0.875, 1.0, 0.375, 1.0, 0.4375, 1.0, 0.4375, 1.0, 0.375, 1.0, 0.8125, 1.0, 0.875, 1.0, 0.875, 1.0, 0.8125, 1.0, 0.3125, 1.0, 0.375, 1.0, 0.375, 1.0, 0.3125, 1.0, 0.125, 1.0, 0.1875, 1.0, 0.1875, 1.0, 0.125, 1.0, 0.875, 1.0, 0.9375, 1.0, 0.9375, 1.0, 0.875, 1.0, 0.375, 1.0, 0.4375, 1.0, 0.4375, 1.0, 0.375, 1.0, 0.8125, 1.0, 0.875, 1.0, 0.875, 1.0, 0.8125, 1.0, 0.3125, 1.0, 0.375, 1.0, 0.375, 1.0, 0.3125, 1.0, 0.75, 1.0, 0.8125, 1.0, 0.8125, 1.0, 0.75, 1.0, 0.25, 1.0, 0.3125, 1.0, 0.3125, 1.0, 0.25, 1.0, 0.6875, 1.0, 0.75, 1.0, 0.75, 1.0, 0.6875, 1.0, 0.1875, 1.0, 0.25, 1.0, 0.25, 1.0, 0.1875, 1.0, 0.625, 1.0, 0.6875, 1.0, 0.6875, 1.0, 0.625, 1.0, 0.125, 1.0, 0.1875, 1.0, 0.1875, 1.0, 0.125, 1.0, 0.5625, 1.0, 0.625, 1.0, 0.625, 1.0, 0.5625, 1.0, 0.0625, 1.0, 0.125, 1.0, 0.125, 1.0, 0.0625, 1.0, 0.5, 1.0, 0.5625, 1.0, 0.5625, 1.0, 0.5, 1.0, 0.9375, 1.0, 1.0, 1.0, 1.0, 1.0, 0.9375, 1.0, 0.0, 1.0, 0.0625, 1.0, 0.0625, 1.0, 0.0, 1.0, 0.5625, 1.0, 0.625, 1.0, 0.625, 1.0, 0.5625, 1.0, 0.0625, 1.0, 0.125, 1.0, 0.125, 1.0, 0.0625, 1.0, 0.5, 1.0, 0.5625, 1.0, 0.5625, 1.0, 0.5, 1.0, 0.9375, 1.0, 1.0, 1.0, 1.0, 1.0, 0.9375, 1.0, 0.0, 1.0, 0.0625, 1.0, 0.0625, 1.0, 0.0, 1.0, 0.4375, 1.0, 0.5, 1.0, 0.5, 1.0, 0.4375, 1.0, 0.875, 1.0, 0.9375, 1.0, 0.9375, 1.0, 0.875, 1.0, 0.375, 1.0, 0.4375, 1.0, 0.4375, 1.0, 0.375, 1.0, 0.8125, 1.0, 0.875, 1.0, 0.875, 1.0, 0.8125, 1.0, 0.3125, 1.0, 0.375, 1.0, 0.375, 1.0, 0.3125, 1.0, 0.75, 1.0, 0.8125, 1.0, 0.8125, 1.0, 0.75, 1.0, 0.25, 1.0, 0.3125, 1.0, 0.3125, 1.0, 0.25, 1.0, 0.6875, 1.0, 0.75, 1.0, 0.75, 1.0, 0.6875, 1.0, 0.1875, 1.0, 0.25, 1.0, 0.25, 1.0, 0.1875, 1.0, 0.625, 1.0, 0.6875, 1.0, 0.6875, 1.0, 0.625, 1.0, 0.4375, 1.0, 0.5, 1.0, 0.5, 1.0, 0.4375, 1.0, 0.125, 1.0, 0.1875, 1.0, 0.1875, 1.0, 0.125, 1.0, 0.875, 1.0, 0.9375, 1.0, 0.9375, 1.0, 0.875, 1.0, 0.5625, 1.0, 0.625, 1.0, 0.625, 1.0, 0.5625, 1.0, 0.25, 1.0, 0.3125, 1.0, 0.3125, 1.0, 0.25, 1.0, 0.6875, 1.0, 0.75, 1.0, 0.75, 1.0, 0.6875, 1.0, 0.375, 1.0, 0.4375, 1.0, 0.4375, 1.0, 0.375, 1.0, 0.0625, 1.0, 0.125, 1.0, 0.125, 1.0, 0.0625, 1.0, 0.8125, 1.0, 0.875, 1.0, 0.875, 1.0, 0.8125, 1.0, 0.5, 1.0, 0.5625, 1.0, 0.5625, 1.0, 0.5, 1.0, 0.9375, 1.0, 1.0, 1.0, 1.0, 1.0, 0.9375, 1.0, 0.1875, 1.0, 0.25, 1.0, 0.25, 1.0, 0.1875, 1.0, 0.625, 1.0, 0.6875, 1.0, 0.6875, 1.0, 0.625, 1.0, 0.3125, 1.0, 0.375, 1.0, 0.375, 1.0, 0.3125, 1.0, 0.0, 1.0, 0.0625, 1.0, 0.0625, 1.0, 0.0, 1.0, 0.75, 1.0, 0.8125, 1.0, 0.8125, 1.0, 0.75, 1.0, 0.1875, 0.5, 0.125, 0.5, 0.125, 0.5, 0.1875, 0.5, 0.5, 0.5, 0.4375, 0.5, 0.4375, 0.5, 0.5, 0.5, 0.8125, 0.5, 0.75, 0.5, 0.75, 0.5, 0.8125, 0.5, 0.0625, 0.5, 0.0, 0.5, 0.0, 0.5, 0.0625, 0.5, 0.375, 0.5, 0.3125, 0.5, 0.3125, 0.5, 0.375, 0.5, 0.6875, 0.5, 0.625, 0.5, 0.625, 0.5, 0.6875, 0.5, 0.25, 0.5, 0.1875, 0.5, 0.1875, 0.5, 0.25, 0.5, 1.0, 0.5, 0.9375, 0.5, 0.9375, 0.5, 1.0, 0.5, 0.5625, 0.5, 0.5, 0.5, 0.5, 0.5, 0.5625, 0.5, 0.875, 0.5, 0.8125, 0.5, 0.8125, 0.5, 0.875, 0.5, 0.125, 0.5, 0.0625, 0.5, 0.0625, 0.5, 0.125, 0.5, 0.4375, 0.5, 0.375, 0.5, 0.375, 0.5, 0.4375, 0.5, 0.75, 0.5, 0.6875, 0.5, 0.6875, 0.5, 0.75, 0.5, 0.3125, 0.5, 0.25, 0.5, 0.25, 0.5, 0.3125, 0.5, 0.625, 0.5, 0.5625, 0.5, 0.5625, 0.5, 0.625, 0.5, 0.9375, 0.5, 0.875, 0.5, 0.875, 0.5, 0.9375, 0.5, 0.5, 1.0, 0.5, 1.0, 0.4375, 1.0, 0.4375, 1.0, 0.0, 0.0, 0.0, 0.0, 0.0, 0.0, 0.0, 0.0, 0.0, 0.0, 0.0, 0.0, 0.0, 0.0, 0.0, 0.0, 0.0, 0.0, 0.0, 0.0, 0.0, 0.0, 0.0, 0.0, 0.0, 0.0, 0.0, 0.0, 0.0, 0.0, 0.0, 0.0, 0.9375, 1.0, 0.9375, 1.0, 0.875, 1.0, 0.875, 1.0, 0.4375, 1.0, 0.4375, 1.0, 0.375, 1.0, 0.375, 1.0, 0.875, 1.0, 0.875, 1.0, 0.8125, 1.0, 0.8125, 1.0, 0.375, 1.0, 0.375, 1.0, 0.3125, 1.0, 0.3125, 1.0, 0.8125, 1.0, 0.8125, 1.0, 0.75, 1.0, 0.75, 1.0, 0.3125, 1.0, 0.3125, 1.0, 0.25, 1.0, 0.25, 1.0, 0.75, 1.0, 0.75, 1.0, 0.6875, 1.0, 0.6875, 1.0, 0.25, 1.0, 0.25, 1.0, 0.1875, 1.0, 0.1875, 1.0, 0.6875, 1.0, 0.6875, 1.0, 0.625, 1.0, 0.625, 1.0, 0.1875, 1.0, 0.1875, 1.0, 0.125, 1.0, 0.125, 1.0, 0.625, 1.0, 0.625, 1.0, 0.5625, 1.0, 0.5625, 1.0, 0.125, 1.0, 0.125, 1.0, 0.0625, 1.0, 0.0625, 1.0, 0.5625, 1.0, 0.5625, 1.0, 0.5, 1.0, 0.5, 1.0, 1.0, 1.0, 1.0, 1.0, 0.9375, 1.0, 0.9375, 1.0, 0.0625, 1.0, 0.0625, 1.0, 0.0, 1.0, 0.0, 1.0, 0.9375, 1.0, 1.0, 1.0, 1.0, 1.0, 0.9375, 1.0, 0.5, 1.0, 0.5625, 1.0, 0.5625, 1.0, 0.5, 1.0, 0.0625, 1.0, 0.125, 1.0, 0.125, 1.0, 0.0625, 1.0, 0.5625, 1.0, 0.625, 1.0, 0.625, 1.0, 0.5625, 1.0, 0.125, 1.0, 0.1875, 1.0, 0.1875, 1.0, 0.125, 1.0, 0.625, 1.0, 0.6875, 1.0, 0.6875, 1.0, 0.625, 1.0, 0.1875, 1.0, 0.25, 1.0, 0.25, 1.0, 0.1875, 1.0, 0.6875, 1.0, 0.75, 1.0, 0.75, 1.0, 0.6875, 1.0, 0.25, 1.0, 0.3125, 1.0, 0.3125, 1.0, 0.25, 1.0, 0.75, 1.0, 0.8125, 1.0, 0.8125, 1.0, 0.75, 1.0, 0.3125, 1.0, 0.375, 1.0, 0.375, 1.0, 0.3125, 1.0, 0.8125, 1.0, 0.875, 1.0, 0.875, 1.0, 0.8125, 1.0, 0.375, 1.0, 0.4375, 1.0, 0.4375, 1.0, 0.375, 1.0, 0.875, 1.0, 0.9375, 1.0, 0.9375, 1.0, 0.875, 1.0, 0.4375, 1.0, 0.5, 1.0, 0.5, 1.0, 0.4375, 1.0, 0.0, 1.0, 0.0625, 1.0, 0.0625, 1.0, 0.0, 1.0, 0.1875, 0.5, 0.125, 0.5, 0.125, 0.5, 0.1875, 0.5, 0.5, 0.5, 0.4375, 0.5, 0.4375, 0.5, 0.5, 0.5, 0.8125, 0.5, 0.75, 0.5, 0.75, 0.5, 0.8125, 0.5, 0.0625, 0.5, 0.0, 0.5, 0.0, 0.5, 0.0625, 0.5, 0.375, 0.5, 0.3125, 0.5, 0.3125, 0.5, 0.375, 0.5, 0.6875, 0.5, 0.625, 0.5, 0.625, 0.5, 0.6875, 0.5, 0.25, 0.5, 0.1875, 0.5, 0.1875, 0.5, 0.25, 0.5, 1.0, 0.5, 0.9375, 0.5, 0.9375, 0.5, 1.0, 0.5, 0.5625, 0.5, 0.5, 0.5, 0.5, 0.5, 0.5625, 0.5, 0.875, 0.5, 0.8125, 0.5, 0.8125, 0.5, 0.875, 0.5, 0.125, 0.5, 0.0625, 0.5, 0.0625, 0.5, 0.125, 0.5, 0.4375, 0.5, 0.375, 0.5, 0.375, 0.5, 0.4375, 0.5, 0.75, 0.5, 0.6875, 0.5, 0.6875, 0.5, 0.75, 0.5, 0.3125, 0.5, 0.25, 0.5, 0.25, 0.5, 0.3125, 0.5, 0.625, 0.5, 0.5625, 0.5, 0.5625, 0.5, 0.625, 0.5, 0.9375, 0.5, 0.875, 0.5, 0.875, 0.5, 0.9375, 0.5, 0.0, 1.0, 0.0625, 1.0, 0.0625, 1.0, 0.0, 1.0, 0.9375, 1.0, 1.0, 1.0, 1.0, 1.0, 0.9375, 1.0, 0.5, 1.0, 0.5625, 1.0, 0.5625, 1.0, 0.5, 1.0, 0.0625, 1.0, 0.125, 1.0, 0.125, 1.0, 0.0625, 1.0, 0.5625, 1.0, 0.625, 1.0, 0.625, 1.0, 0.5625, 1.0, 0.125, 1.0, 0.1875, 1.0, 0.1875, 1.0, 0.125, 1.0, 0.625, 1.0, 0.6875, 1.0, 0.6875, 1.0, 0.625, 1.0, 0.1875, 1.0, 0.25, 1.0, 0.25, 1.0, 0.1875, 1.0, 0.6875, 1.0, 0.75, 1.0, 0.75, 1.0, 0.6875, 1.0, 0.25, 1.0, 0.3125, 1.0, 0.3125, 1.0, 0.25, 1.0, 0.75, 1.0, 0.8125, 1.0, 0.8125, 1.0, 0.75, 1.0, 0.3125, 1.0, 0.375, 1.0, 0.375, 1.0, 0.3125, 1.0, 0.8125, 1.0, 0.875, 1.0, 0.875, 1.0, 0.8125, 1.0, 0.375, 1.0, 0.4375, 1.0, 0.4375, 1.0, 0.375, 1.0, 0.875, 1.0, 0.9375, 1.0, 0.9375, 1.0, 0.875, 1.0, 0.4375, 1.0, 0.5, 1.0, 0.5, 1.0, 0.4375, 1.0, 0.625, 1.0, 0.6875, 1.0, 0.6875, 1.0, 0.625, 1.0, 0.1875, 1.0, 0.25, 1.0, 0.25, 1.0, 0.1875, 1.0, 0.6875, 1.0, 0.75, 1.0, 0.75, 1.0, 0.6875, 1.0, 0.25, 1.0, 0.3125, 1.0, 0.3125, 1.0, 0.25, 1.0, 0.75, 1.0, 0.8125, 1.0, 0.8125, 1.0, 0.75, 1.0, 0.3125, 1.0, 0.375, 1.0, 0.375, 1.0, 0.3125, 1.0, 0.8125, 1.0, 0.875, 1.0, 0.875, 1.0, 0.8125, 1.0, 0.375, 1.0, 0.4375, 1.0, 0.4375, 1.0, 0.375, 1.0, 0.875, 1.0, 0.9375, 1.0, 0.9375, 1.0, 0.875, 1.0, 0.4375, 1.0, 0.5, 1.0, 0.5, 1.0, 0.4375, 1.0, 0.0, 1.0, 0.0625, 1.0, 0.0625, 1.0, 0.0, 1.0, 0.9375, 1.0, 1.0, 1.0, 1.0, 1.0, 0.9375, 1.0, 0.5, 1.0, 0.5625, 1.0, 0.5625, 1.0, 0.5, 1.0, 0.0625, 1.0, 0.125, 1.0, 0.125, 1.0, 0.0625, 1.0, 0.5625, 1.0, 0.625, 1.0, 0.625, 1.0, 0.5625, 1.0, 0.125, 1.0, 0.1875, 1.0, 0.1875, 1.0, 0.125, 1.0, 0.75, 1.0, 0.75, 1.0, 0.8125, 1.0, 0.8125, 1.0, 0.125, 1.0, 0.125, 1.0, 0.1875, 1.0, 0.1875, 1.0, 0.25, 1.0, 0.25, 1.0, 0.3125, 1.0, 0.3125, 1.0, 0.6875, 1.0, 0.6875, 1.0, 0.75, 1.0, 0.75, 1.0, 0.1875, 1.0, 0.1875, 1.0, 0.25, 1.0, 0.25, 1.0, 0.625, 1.0, 0.625, 1.0, 0.6875, 1.0, 0.6875, 1.0, 0.125, 1.0, 0.125, 1.0, 0.1875, 1.0, 0.1875, 1.0, 0.5625, 1.0, 0.5625, 1.0, 0.625, 1.0, 0.625, 1.0, 0.0625, 1.0, 0.0625, 1.0, 0.125, 1.0, 0.125, 1.0, 0.5, 1.0, 0.5, 1.0, 0.5625, 1.0, 0.5625, 1.0, 0.9375, 1.0, 0.9375, 1.0, 1.0, 1.0, 1.0, 1.0, 0.0, 1.0, 0.0, 1.0, 0.0625, 1.0, 0.0625, 1.0, 0.4375, 1.0, 0.4375, 1.0, 0.5, 1.0, 0.5, 1.0, 0.875, 1.0, 0.875, 1.0, 0.9375, 1.0, 0.9375, 1.0, 0.375, 1.0, 0.375, 1.0, 0.4375, 1.0, 0.4375, 1.0, 0.8125, 1.0, 0.8125, 1.0, 0.875, 1.0, 0.875, 1.0, 0.3125, 1.0, 0.3125, 1.0, 0.375, 1.0, 0.375, 1.0, 0.75, 1.0, 0.75, 1.0, 0.8125, 1.0, 0.8125, 1.0, 0.5625, 1.0, 0.5625, 1.0, 0.625, 1.0, 0.625, 1.0, 0.0625, 1.0, 0.0625, 1.0, 0.125, 1.0, 0.125, 1.0, 0.5, 1.0, 0.5, 1.0, 0.5625, 1.0, 0.5625, 1.0, 0.9375, 1.0, 0.9375, 1.0, 1.0, 1.0, 1.0, 1.0, 0.0, 1.0, 0.0, 1.0, 0.0625, 1.0, 0.0625, 1.0, 0.4375, 1.0, 0.4375, 1.0, 0.5, 1.0, 0.5, 1.0, 0.875, 1.0, 0.875, 1.0, 0.9375, 1.0, 0.9375, 1.0, 0.375, 1.0, 0.375, 1.0, 0.4375, 1.0, 0.4375, 1.0, 0.8125, 1.0, 0.8125, 1.0, 0.875, 1.0, 0.875, 1.0, 0.3125, 1.0, 0.3125, 1.0, 0.375, 1.0, 0.375, 1.0, 0.75, 1.0, 0.75, 1.0, 0.8125, 1.0, 0.8125, 1.0, 0.25, 1.0, 0.25, 1.0, 0.3125, 1.0, 0.3125, 1.0, 0.6875, 1.0, 0.6875, 1.0, 0.75, 1.0, 0.75, 1.0, 0.1875, 1.0, 0.1875, 1.0, 0.25, 1.0, 0.25, 1.0, 0.625, 1.0, 0.625, 1.0, 0.6875, 1.0, 0.6875, 1.0, 0.4375, 1.0, 0.4375, 1.0, 0.5, 1.0, 0.5, 1.0, 0.25, 1.0, 0.25, 1.0, 0.3125, 1.0, 0.3125, 1.0, 0.6875, 1.0, 0.6875, 1.0, 0.75, 1.0, 0.75, 1.0, 0.1875, 1.0, 0.1875, 1.0, 0.25, 1.0, 0.25, 1.0, 0.625, 1.0, 0.625, 1.0, 0.6875, 1.0, 0.6875, 1.0, 0.125, 1.0, 0.125, 1.0, 0.1875, 1.0, 0.1875, 1.0, 0.5625, 1.0, 0.5625, 1.0, 0.625, 1.0, 0.625, 1.0, 0.0625, 1.0, 0.0625, 1.0, 0.125, 1.0, 0.125, 1.0, 0.5, 1.0, 0.5, 1.0, 0.5625, 1.0, 0.5625, 1.0, 0.9375, 1.0, 0.9375, 1.0, 1.0, 1.0, 1.0, 1.0, 0.0, 1.0, 0.0, 1.0, 0.0625, 1.0, 0.0625, 1.0, 0.4375, 1.0, 0.4375, 1.0, 0.5, 1.0, 0.5, 1.0, 0.875, 1.0, 0.875, 1.0, 0.9375, 1.0, 0.9375, 1.0, 0.375, 1.0, 0.375, 1.0, 0.4375, 1.0, 0.4375, 1.0, 0.8125, 1.0, 0.8125, 1.0, 0.875, 1.0, 0.875, 1.0, 0.3125, 1.0, 0.3125, 1.0, 0.375, 1.0, 0.375, 1.0, 0.125, 1.0, 0.125, 1.0, 0.1875, 1.0, 0.1875, 1.0, 0.875, 1.0, 0.875, 1.0, 0.9375, 1.0, 0.9375, 1.0, 0.375, 1.0, 0.375, 1.0, 0.4375, 1.0, 0.4375, 1.0, 0.8125, 1.0, 0.8125, 1.0, 0.875, 1.0, 0.875, 1.0, 0.3125, 1.0, 0.3125, 1.0, 0.375, 1.0, 0.375, 1.0, 0.75, 1.0, 0.75, 1.0, 0.8125, 1.0, 0.8125, 1.0, 0.25, 1.0, 0.25, 1.0, 0.3125, 1.0, 0.3125, 1.0, 0.6875, 1.0, 0.6875, 1.0, 0.75, 1.0, 0.75, 1.0, 0.1875, 1.0, 0.1875, 1.0, 0.25, 1.0, 0.25, 1.0, 0.625, 1.0, 0.625, 1.0, 0.6875, 1.0, 0.6875, 1.0, 0.125, 1.0, 0.125, 1.0, 0.1875, 1.0, 0.1875, 1.0, 0.5625, 1.0, 0.5625, 1.0, 0.625, 1.0, 0.625, 1.0, 0.0625, 1.0, 0.0625, 1.0, 0.125, 1.0, 0.125, 1.0, 0.5, 1.0, 0.5, 1.0, 0.5625, 1.0, 0.5625, 1.0, 0.9375, 1.0, 0.9375, 1.0, 1.0, 1.0, 1.0, 1.0, 0.0, 1.0, 0.0, 1.0, 0.0625, 1.0, 0.0625, 1.0, 0.5625, 1.0, 0.5625, 1.0, 0.625, 1.0, 0.625, 1.0, 0.0625, 1.0, 0.0625, 1.0, 0.125, 1.0, 0.125, 1.0, 0.5, 1.0, 0.5, 1.0, 0.5625, 1.0, 0.5625, 1.0, 0.9375, 1.0, 0.9375, 1.0, 1.0, 1.0, 1.0, 1.0, 0.0, 1.0, 0.0, 1.0, 0.0625, 1.0, 0.0625, 1.0, 0.4375, 1.0, 0.4375, 1.0, 0.5, 1.0, 0.5, 1.0, 0.875, 1.0, 0.875, 1.0, 0.9375, 1.0, 0.9375, 1.0, 0.375, 1.0, 0.375, 1.0, 0.4375, 1.0, 0.4375, 1.0, 0.8125, 1.0, 0.8125, 1.0, 0.875, 1.0, 0.875, 1.0, 0.3125, 1.0, 0.3125, 1.0, 0.375, 1.0, 0.375, 1.0, 0.75, 1.0, 0.75, 1.0, 0.8125, 1.0, 0.8125, 1.0, 0.25, 1.0, 0.25, 1.0, 0.3125, 1.0, 0.3125, 1.0, 0.6875, 1.0, 0.6875, 1.0, 0.75, 1.0, 0.75, 1.0, 0.1875, 1.0, 0.1875, 1.0, 0.25, 1.0, 0.25, 1.0, 0.625, 1.0, 0.625, 1.0, 0.6875, 1.0, 0.6875, 1.0, 0.5, 1.0, 0.5, 1.0, 0.4375, 1.0, 0.4375, 1.0, 0.0, 0.0, 0.0, 0.0, 0.0, 0.0, 0.0, 0.0, 0.0, 0.0, 0.0, 0.0, 0.0, 0.0, 0.0, 0.0, 0.0, 0.0, 0.0, 0.0, 0.0, 0.0, 0.0, 0.0, 0.0, 0.0, 0.0, 0.0, 0.0, 0.0, 0.0, 0.0, 0.9375, 1.0, 0.9375, 1.0, 0.875, 1.0, 0.875, 1.0, 0.4375, 1.0, 0.4375, 1.0, 0.375, 1.0, 0.375, 1.0, 0.875, 1.0, 0.875, 1.0, 0.8125, 1.0, 0.8125, 1.0, 0.375, 1.0, 0.375, 1.0, 0.3125, 1.0, 0.3125, 1.0, 0.8125, 1.0, 0.8125, 1.0, 0.75, 1.0, 0.75, 1.0, 0.3125, 1.0, 0.3125, 1.0, 0.25, 1.0, 0.25, 1.0, 0.75, 1.0, 0.75, 1.0, 0.6875, 1.0, 0.6875, 1.0, 0.25, 1.0, 0.25, 1.0, 0.1875, 1.0, 0.1875, 1.0, 0.6875, 1.0, 0.6875, 1.0, 0.625, 1.0, 0.625, 1.0, 0.1875, 1.0, 0.1875, 1.0, 0.125, 1.0, 0.125, 1.0, 0.625, 1.0, 0.625, 1.0, 0.5625, 1.0, 0.5625, 1.0, 0.125, 1.0, 0.125, 1.0, 0.0625, 1.0, 0.0625, 1.0, 0.5625, 1.0, 0.5625, 1.0, 0.5, 1.0, 0.5, 1.0, 1.0, 1.0, 1.0, 1.0, 0.9375, 1.0, 0.9375, 1.0, 0.0625, 1.0, 0.0625, 1.0, 0.0, 1.0, 0.0, 1.0, 0.0, 1.0, 0.0, 1.0, 0.0625, 1.0, 0.0625, 1.0, 0.9375, 1.0, 0.9375, 1.0, 1.0, 1.0, 1.0, 1.0, 0.5, 1.0, 0.5, 1.0, 0.5625, 1.0, 0.5625, 1.0, 0.0625, 1.0, 0.0625, 1.0, 0.125, 1.0, 0.125, 1.0, 0.5625, 1.0, 0.5625, 1.0, 0.625, 1.0, 0.625, 1.0, 0.125, 1.0, 0.125, 1.0, 0.1875, 1.0, 0.1875, 1.0, 0.625, 1.0, 0.625, 1.0, 0.6875, 1.0, 0.6875, 1.0, 0.1875, 1.0, 0.1875, 1.0, 0.25, 1.0, 0.25, 1.0, 0.6875, 1.0, 0.6875, 1.0, 0.75, 1.0, 0.75, 1.0, 0.25, 1.0, 0.25, 1.0, 0.3125, 1.0, 0.3125, 1.0, 0.75, 1.0, 0.75, 1.0, 0.8125, 1.0, 0.8125, 1.0, 0.3125, 1.0, 0.3125, 1.0, 0.375, 1.0, 0.375, 1.0, 0.8125, 1.0, 0.8125, 1.0, 0.875, 1.0, 0.875, 1.0, 0.375, 1.0, 0.375, 1.0, 0.4375, 1.0, 0.4375, 1.0, 0.875, 1.0, 0.875, 1.0, 0.9375, 1.0, 0.9375, 1.0, 0.4375, 1.0, 0.4375, 1.0, 0.5, 1.0, 0.5, 1.0, 0.625, 1.0, 0.625, 1.0, 0.6875, 1.0, 0.6875, 1.0, 0.1875, 1.0, 0.1875, 1.0, 0.25, 1.0, 0.25, 1.0, 0.6875, 1.0, 0.6875, 1.0, 0.75, 1.0, 0.75, 1.0, 0.25, 1.0, 0.25, 1.0, 0.3125, 1.0, 0.3125, 1.0, 0.75, 1.0, 0.75, 1.0, 0.8125, 1.0, 0.8125, 1.0, 0.3125, 1.0, 0.3125, 1.0, 0.375, 1.0, 0.375, 1.0, 0.8125, 1.0, 0.8125, 1.0, 0.875, 1.0, 0.875, 1.0, 0.375, 1.0, 0.375, 1.0, 0.4375, 1.0, 0.4375, 1.0, 0.875, 1.0, 0.875, 1.0, 0.9375, 1.0, 0.9375, 1.0, 0.4375, 1.0, 0.4375, 1.0, 0.5, 1.0, 0.5, 1.0, 0.0, 1.0, 0.0, 1.0, 0.0625, 1.0, 0.0625, 1.0, 0.9375, 1.0, 0.9375, 1.0, 1.0, 1.0, 1.0, 1.0, 0.5, 1.0, 0.5, 1.0, 0.5625, 1.0, 0.5625, 1.0, 0.0625, 1.0, 0.0625, 1.0, 0.125, 1.0, 0.125, 1.0, 0.5625, 1.0, 0.5625, 1.0, 0.625, 1.0, 0.625, 1.0, 0.125, 1.0, 0.125, 1.0, 0.1875, 1.0, 0.1875, 1.0, 0.625, 1.0, 0.625, 1.0, 0.5625, 1.0, 0.5625, 1.0, 0.6875, 1.0, 0.6875, 1.0, 0.625, 1.0, 0.625, 1.0, 0.75, 1.0, 0.75, 1.0, 0.6875, 1.0, 0.6875, 1.0, 0.8125, 1.0, 0.8125, 1.0, 0.75, 1.0, 0.75, 1.0, 0.875, 1.0, 0.875, 1.0, 0.8125, 1.0, 0.8125, 1.0, 0.9375, 1.0, 0.9375, 1.0, 0.875, 1.0, 0.875, 1.0, 1.0, 1.0, 1.0, 1.0, 0.9375, 1.0, 0.9375, 1.0, 0.09085, 1.0, 0.0625, 1.0, 0.0, 1.0, 1.0, 1.0, 0.125, 1.0, 0.125, 1.0, 0.0625, 1.0, 0.09085, 1.0, 0.1875, 1.0, 0.1875, 1.0, 0.125, 1.0, 0.125, 1.0, 0.25, 1.0, 0.25, 1.0, 0.1875, 1.0, 0.1875, 1.0, 0.3125, 1.0, 0.3125, 1.0, 0.25, 1.0, 0.25, 1.0, 0.5625, 1.0, 0.5625, 1.0, 0.5, 1.0, 0.5, 1.0, 0.5, 1.0, 0.5, 1.0, 0.4375, 1.0, 0.4375, 1.0, 0.4375, 1.0, 0.4375, 1.0, 0.375, 1.0, 0.375, 1.0, 0.375, 1.0, 0.375, 1.0, 0.3125, 1.0, 0.3125, 1.0, 0.375, 1.0, 0.375, 1.0, 0.3125, 1.0, 0.3125, 1.0, 0.4375, 1.0, 0.4375, 1.0, 0.375, 1.0, 0.375, 1.0, 0.5, 1.0, 0.5, 1.0, 0.4375, 1.0, 0.4375, 1.0, 0.5625, 1.0, 0.5625, 1.0, 0.5, 1.0, 0.5, 1.0, 0.3125, 1.0, 0.3125, 1.0, 0.25, 1.0, 0.25, 1.0, 0.25, 1.0, 0.25, 1.0, 0.1875, 1.0, 0.1875, 1.0, 0.1875, 1.0, 0.1875, 1.0, 0.125, 1.0, 0.125, 1.0, 0.125, 1.0, 0.125, 1.0, 0.09085, 1.0, 0.0625, 1.0, 0.0625, 1.0, 0.09085, 1.0, 1.0, 1.0, 1.0, 1.0, 1.0, 1.0, 1.0, 1.0, 0.9375, 1.0, 0.9375, 1.0, 0.9375, 1.0, 0.9375, 1.0, 0.875, 1.0, 0.875, 1.0, 0.875, 1.0, 0.875, 1.0, 0.8125, 1.0, 0.8125, 1.0, 0.8125, 1.0, 0.8125, 1.0, 0.75, 1.0, 0.75, 1.0, 0.75, 1.0, 0.75, 1.0, 0.6875, 1.0, 0.6875, 1.0, 0.6875, 1.0, 0.6875, 1.0, 0.625, 1.0, 0.625, 1.0, 0.625, 1.0, 0.625, 1.0, 0.5625, 1.0, 0.5625, 1.0, 0.625, 1.0, 0.625, 1.0, 0.6875, 1.0, 0.6875, 1.0, 0.1875, 1.0, 0.1875, 1.0, 0.25, 1.0, 0.25, 1.0, 0.6875, 1.0, 0.6875, 1.0, 0.75, 1.0, 0.75, 1.0, 0.25, 1.0, 0.25, 1.0, 0.3125, 1.0, 0.3125, 1.0, 0.75, 1.0, 0.75, 1.0, 0.8125, 1.0, 0.8125, 1.0, 0.3125, 1.0, 0.3125, 1.0, 0.375, 1.0, 0.375, 1.0, 0.8125, 1.0, 0.8125, 1.0, 0.875, 1.0, 0.875, 1.0, 0.375, 1.0, 0.375, 1.0, 0.4375, 1.0, 0.4375, 1.0, 0.875, 1.0, 0.875, 1.0, 0.9375, 1.0, 0.9375, 1.0, 0.4375, 1.0, 0.4375, 1.0, 0.5, 1.0, 0.5, 1.0, 0.0, 1.0, 0.0, 1.0, 0.0625, 1.0, 0.0625, 1.0, 0.9375, 1.0, 0.9375, 1.0, 1.0, 1.0, 1.0, 1.0, 0.5, 1.0, 0.5, 1.0, 0.5625, 1.0, 0.5625, 1.0, 0.0625, 1.0, 0.0625, 1.0, 0.125, 1.0, 0.125, 1.0, 0.5625, 1.0, 0.5625, 1.0, 0.625, 1.0, 0.625, 1.0, 0.125, 1.0, 0.125, 1.0, 0.1875, 1.0, 0.1875, 1.0, 0.3125, 1.0, 0.375, 1.0, 0.375, 1.0, 0.3125, 1.0, 0.8125, 1.0, 0.875, 1.0, 0.875, 1.0, 0.8125, 1.0, 0.375, 1.0, 0.4375, 1.0, 0.4375, 1.0, 0.375, 1.0, 0.875, 1.0, 0.9375, 1.0, 0.9375, 1.0, 0.875, 1.0, 0.4375, 1.0, 0.5, 1.0, 0.5, 1.0, 0.4375, 1.0, 0.0, 1.0, 0.0625, 1.0, 0.0625, 1.0, 0.0, 1.0, 0.9375, 1.0, 1.0, 1.0, 1.0, 1.0, 0.9375, 1.0, 0.5, 1.0, 0.5625, 1.0, 0.5625, 1.0, 0.5, 1.0, 0.0625, 1.0, 0.125, 1.0, 0.125, 1.0, 0.0625, 1.0, 0.5625, 1.0, 0.625, 1.0, 0.625, 1.0, 0.5625, 1.0, 0.125, 1.0, 0.1875, 1.0, 0.1875, 1.0, 0.125, 1.0, 0.625, 1.0, 0.6875, 1.0, 0.6875, 1.0, 0.625, 1.0, 0.1875, 1.0, 0.25, 1.0, 0.25, 1.0, 0.1875, 1.0, 0.6875, 1.0, 0.75, 1.0, 0.75, 1.0, 0.6875, 1.0, 0.25, 1.0, 0.3125, 1.0, 0.3125, 1.0, 0.25, 1.0, 0.75, 1.0, 0.8125, 1.0, 0.8125, 1.0, 0.75, 1.0, 0.9375, 1.0, 1.0, 1.0, 1.0, 1.0, 0.9375, 1.0, 0.5, 1.0, 0.5625, 1.0, 0.5625, 1.0, 0.5, 1.0, 0.0625, 1.0, 0.125, 1.0, 0.125, 1.0, 0.0625, 1.0, 0.5625, 1.0, 0.625, 1.0, 0.625, 1.0, 0.5625, 1.0, 0.125, 1.0, 0.1875, 1.0, 0.1875, 1.0, 0.125, 1.0, 0.625, 1.0, 0.6875, 1.0, 0.6875, 1.0, 0.625, 1.0, 0.1875, 1.0, 0.25, 1.0, 0.25, 1.0, 0.1875, 1.0, 0.6875, 1.0, 0.75, 1.0, 0.75, 1.0, 0.6875, 1.0, 0.25, 1.0, 0.3125, 1.0, 0.3125, 1.0, 0.25, 1.0, 0.75, 1.0, 0.8125, 1.0, 0.8125, 1.0, 0.75, 1.0, 0.3125, 1.0, 0.375, 1.0, 0.375, 1.0, 0.3125, 1.0, 0.8125, 1.0, 0.875, 1.0, 0.875, 1.0, 0.8125, 1.0, 0.375, 1.0, 0.4375, 1.0, 0.4375, 1.0, 0.375, 1.0, 0.875, 1.0, 0.9375, 1.0, 0.9375, 1.0, 0.875, 1.0, 0.4375, 1.0, 0.5, 1.0, 0.5, 1.0, 0.4375, 1.0, 0.0, 1.0, 0.0625, 1.0, 0.0625, 1.0, 0.0, 1.0])
me_glass.materials.append(mat_glass)
me_glass.use_remesh_fix_poles = True
me_glass.use_remesh_preserve_attributes = False
me_glass.use_mirror_vertex_groups = False
me_glass.update()

# ---- objects
ob_wine_glass = bpy.data.objects.new('Wine glass', me_glass)
ob_empty = bpy.data.objects.new('Empty', None)

# ---- transforms, parenting, visibility, modifiers, constraints
ob_wine_glass.location = (0.0, 0.0, 0.0)
ob_wine_glass.lineart.crease_threshold = 0.0
_m = ob_wine_glass.modifiers.new('Subdivision', 'SUBSURF')
_m.uv_smooth = 'PRESERVE_CORNERS'
_m.levels = 2
ob_empty.parent = ob_wine_glass
ob_empty.location = (0.0, 0.0, -9.239e-06)
ob_empty.lineart.crease_threshold = 0.0

# ---- collection membership
scene.collection.objects.link(ob_wine_glass)
scene.collection.objects.link(ob_empty)
col_wine_glass.objects.link(ob_wine_glass)
col_wine_glass.objects.link(ob_empty)

# ---- scene / render settings (as saved in the file)
scene.frame_start = 1; scene.frame_end = 250; scene.frame_set(1)
scene.render.engine = 'BLENDER_EEVEE_NEXT'
scene.render.image_settings.exr_codec = 'NONE'
scene.render.simplify_subdivision_render = 0
scene.render.simplify_child_particles_render = 0.0
scene.cycles.use_denoising = False
scene.cycles.samples = 128
scene.cycles.sampling_pattern = 'TABULATED_SOBOL'
scene.cycles.use_adaptive_sampling = False
scene.cycles.use_light_tree = False
scene.view_settings.view_transform = 'Filmic'
bpy.context.view_layer.update()

# ---- added for rendering (the .blend has no active camera and no usable light): camera, sun + grey world if the file has none
cam_auto = bpy.data.cameras.new('AutoCamera')
cam_auto.lens = 50.0
cam_auto.sensor_width = 36.0
cam_auto.clip_end = 1000.0
ob_auto_camera = bpy.data.objects.new('AutoCamera', cam_auto)
scene.collection.objects.link(ob_auto_camera)
ob_auto_camera.location = (0.195116, -0.234139, 0.246286)
ob_auto_camera.rotation_euler = (1.09748, -7.21219e-08, 0.694738)
scene.camera = ob_auto_camera
light_auto_sun = bpy.data.lights.new('AutoSun', 'SUN')
light_auto_sun.energy = 3.0
light_auto_sun.angle = 0.0523599
ob_auto_sun = bpy.data.objects.new('AutoSun', light_auto_sun)
scene.collection.objects.link(ob_auto_sun)
ob_auto_sun.rotation_euler = (0.872665, 0.174533, 0.523599)
if scene.world is None:
    world_auto = bpy.data.worlds.new('AutoWorld')
    world_auto.color = (0.3, 0.3, 0.3)
    scene.world = world_auto
bpy.context.view_layer.update()
